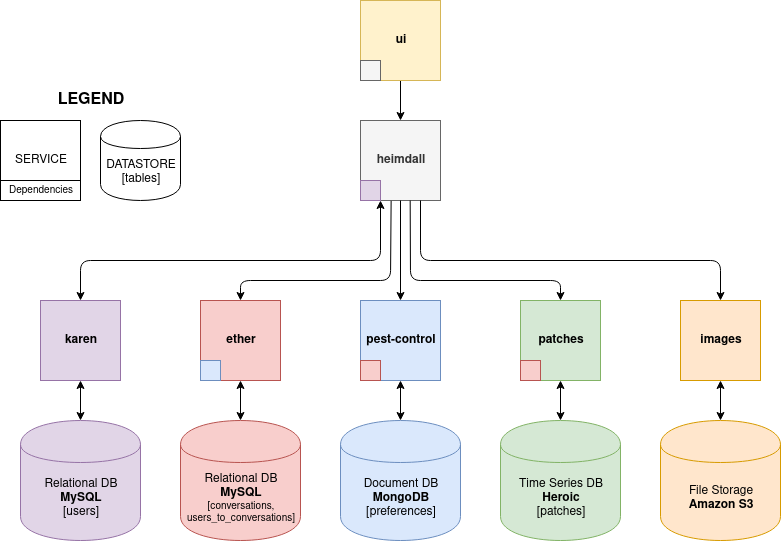

The diagram above was exported from draw.io. Its source (the exported page's mxGraphModel, read from the mxfile embedded in the PNG):
<mxGraphModel dx="1102" dy="599" grid="1" gridSize="10" guides="1" tooltips="1" connect="1" arrows="1" fold="1" page="1" pageScale="1" pageWidth="850" pageHeight="1100" math="0" shadow="0">
  <root>
    <mxCell id="0" />
    <mxCell id="1" parent="0" />
    <mxCell id="VDZL-bLLVMv9N_N5vUV8-1" value="&lt;div&gt;&lt;b&gt;ether&lt;/b&gt;&lt;/div&gt;" style="whiteSpace=wrap;html=1;aspect=fixed;fillColor=#f8cecc;strokeColor=#b85450;" parent="1" vertex="1">
      <mxGeometry x="235" y="380" width="80" height="80" as="geometry" />
    </mxCell>
    <mxCell id="VDZL-bLLVMv9N_N5vUV8-2" value="&lt;div&gt;&lt;b&gt;pest-control&lt;/b&gt;&lt;/div&gt;" style="whiteSpace=wrap;html=1;aspect=fixed;fillColor=#dae8fc;strokeColor=#6c8ebf;" parent="1" vertex="1">
      <mxGeometry x="395" y="380" width="80" height="80" as="geometry" />
    </mxCell>
    <mxCell id="VDZL-bLLVMv9N_N5vUV8-3" value="&lt;div&gt;&lt;b&gt;patches&lt;/b&gt;&lt;/div&gt;" style="whiteSpace=wrap;html=1;aspect=fixed;fillColor=#d5e8d4;strokeColor=#82b366;" parent="1" vertex="1">
      <mxGeometry x="555" y="380" width="80" height="80" as="geometry" />
    </mxCell>
    <mxCell id="r_0m2TxD-65KkGvQyKg3-2" style="edgeStyle=orthogonalEdgeStyle;rounded=0;orthogonalLoop=1;jettySize=auto;html=1;exitX=0.5;exitY=1;exitDx=0;exitDy=0;entryX=0.5;entryY=0;entryDx=0;entryDy=0;" parent="1" source="VDZL-bLLVMv9N_N5vUV8-4" target="VDZL-bLLVMv9N_N5vUV8-20" edge="1">
      <mxGeometry relative="1" as="geometry" />
    </mxCell>
    <mxCell id="VDZL-bLLVMv9N_N5vUV8-4" value="&lt;div&gt;&lt;b&gt;ui&lt;/b&gt;&lt;/div&gt;" style="whiteSpace=wrap;html=1;aspect=fixed;fillColor=#fff2cc;strokeColor=#d6b656;" parent="1" vertex="1">
      <mxGeometry x="395" y="80" width="80" height="80" as="geometry" />
    </mxCell>
    <mxCell id="VDZL-bLLVMv9N_N5vUV8-5" value="&lt;div&gt;&lt;b&gt;karen&lt;/b&gt;&lt;/div&gt;" style="whiteSpace=wrap;html=1;aspect=fixed;fillColor=#e1d5e7;strokeColor=#9673a6;" parent="1" vertex="1">
      <mxGeometry x="75" y="380" width="80" height="80" as="geometry" />
    </mxCell>
    <mxCell id="VDZL-bLLVMv9N_N5vUV8-13" value="&lt;div&gt;Relational DB&lt;br&gt;&lt;/div&gt;&lt;div&gt;&lt;b&gt;MySQL&lt;/b&gt;&lt;br&gt;&lt;/div&gt;&lt;div&gt;[users]&lt;br&gt;&lt;/div&gt;" style="shape=cylinder;whiteSpace=wrap;html=1;boundedLbl=1;backgroundOutline=1;fillColor=#e1d5e7;strokeColor=#9673a6;" parent="1" vertex="1">
      <mxGeometry x="55" y="500" width="120" height="120" as="geometry" />
    </mxCell>
    <mxCell id="VDZL-bLLVMv9N_N5vUV8-14" value="" style="endArrow=classic;startArrow=classic;html=1;entryX=0.5;entryY=1;entryDx=0;entryDy=0;" parent="1" source="VDZL-bLLVMv9N_N5vUV8-13" target="VDZL-bLLVMv9N_N5vUV8-5" edge="1">
      <mxGeometry width="50" height="50" relative="1" as="geometry">
        <mxPoint x="205" y="550" as="sourcePoint" />
        <mxPoint x="205" y="512" as="targetPoint" />
      </mxGeometry>
    </mxCell>
    <mxCell id="VDZL-bLLVMv9N_N5vUV8-16" value="&lt;div&gt;Time Series DB&lt;br&gt;&lt;/div&gt;&lt;div&gt;&lt;b&gt;Heroic&lt;/b&gt;&lt;/div&gt;&lt;div&gt;[patches]&lt;br&gt;&lt;/div&gt;" style="shape=cylinder;whiteSpace=wrap;html=1;boundedLbl=1;backgroundOutline=1;fillColor=#d5e8d4;strokeColor=#82b366;" parent="1" vertex="1">
      <mxGeometry x="535" y="500" width="120" height="120" as="geometry" />
    </mxCell>
    <mxCell id="VDZL-bLLVMv9N_N5vUV8-17" value="" style="endArrow=classic;startArrow=classic;html=1;entryX=0.5;entryY=1;entryDx=0;entryDy=0;exitX=0.5;exitY=0;exitDx=0;exitDy=0;" parent="1" source="VDZL-bLLVMv9N_N5vUV8-16" target="VDZL-bLLVMv9N_N5vUV8-3" edge="1">
      <mxGeometry width="50" height="50" relative="1" as="geometry">
        <mxPoint x="155" y="690" as="sourcePoint" />
        <mxPoint x="205" y="640" as="targetPoint" />
      </mxGeometry>
    </mxCell>
    <mxCell id="VDZL-bLLVMv9N_N5vUV8-18" value="&lt;div&gt;Document DB&lt;br&gt;&lt;/div&gt;&lt;div&gt;&lt;b&gt;MongoDB&lt;/b&gt;&lt;br&gt;&lt;/div&gt;&lt;div&gt;[preferences]&lt;br&gt;&lt;/div&gt;" style="shape=cylinder;whiteSpace=wrap;html=1;boundedLbl=1;backgroundOutline=1;fillColor=#dae8fc;strokeColor=#6c8ebf;" parent="1" vertex="1">
      <mxGeometry x="375" y="500" width="120" height="120" as="geometry" />
    </mxCell>
    <mxCell id="VDZL-bLLVMv9N_N5vUV8-19" value="" style="endArrow=classic;startArrow=classic;html=1;entryX=0.5;entryY=1;entryDx=0;entryDy=0;exitX=0.5;exitY=0;exitDx=0;exitDy=0;" parent="1" source="VDZL-bLLVMv9N_N5vUV8-18" target="VDZL-bLLVMv9N_N5vUV8-2" edge="1">
      <mxGeometry width="50" height="50" relative="1" as="geometry">
        <mxPoint x="445" y="550" as="sourcePoint" />
        <mxPoint x="445" y="510" as="targetPoint" />
      </mxGeometry>
    </mxCell>
    <mxCell id="VDZL-bLLVMv9N_N5vUV8-20" value="&lt;div&gt;&lt;b&gt;heimdall&lt;/b&gt;&lt;/div&gt;" style="whiteSpace=wrap;html=1;aspect=fixed;fillColor=#f5f5f5;strokeColor=#666666;fontColor=#333333;" parent="1" vertex="1">
      <mxGeometry x="395" y="200" width="80" height="80" as="geometry" />
    </mxCell>
    <mxCell id="VDZL-bLLVMv9N_N5vUV8-29" value="&lt;div&gt;Relational DB&lt;br&gt;&lt;/div&gt;&lt;div&gt;&lt;b&gt;MySQL&lt;/b&gt;&lt;br&gt;&lt;/div&gt;&lt;div style=&quot;font-size: 10px&quot;&gt;[conversations, &lt;font style=&quot;font-size: 10px&quot;&gt;users_to_conversations&lt;/font&gt;]&lt;br&gt;&lt;/div&gt;" style="shape=cylinder;whiteSpace=wrap;html=1;boundedLbl=1;backgroundOutline=1;fillColor=#f8cecc;strokeColor=#b85450;" parent="1" vertex="1">
      <mxGeometry x="215" y="500" width="120" height="120" as="geometry" />
    </mxCell>
    <mxCell id="VDZL-bLLVMv9N_N5vUV8-30" value="" style="endArrow=classic;startArrow=classic;html=1;entryX=0.5;entryY=1;entryDx=0;entryDy=0;exitX=0.5;exitY=0;exitDx=0;exitDy=0;" parent="1" source="VDZL-bLLVMv9N_N5vUV8-29" target="VDZL-bLLVMv9N_N5vUV8-1" edge="1">
      <mxGeometry width="50" height="50" relative="1" as="geometry">
        <mxPoint x="55" y="690" as="sourcePoint" />
        <mxPoint x="105" y="640" as="targetPoint" />
      </mxGeometry>
    </mxCell>
    <mxCell id="VDZL-bLLVMv9N_N5vUV8-35" value="" style="whiteSpace=wrap;html=1;aspect=fixed;fillColor=#e1d5e7;strokeColor=#9673a6;" parent="1" vertex="1">
      <mxGeometry x="395" y="260" width="20" height="20" as="geometry" />
    </mxCell>
    <mxCell id="VDZL-bLLVMv9N_N5vUV8-37" value="" style="endArrow=classic;html=1;exitX=0.5;exitY=1;exitDx=0;exitDy=0;" parent="1" source="VDZL-bLLVMv9N_N5vUV8-20" target="VDZL-bLLVMv9N_N5vUV8-2" edge="1">
      <mxGeometry width="50" height="50" relative="1" as="geometry">
        <mxPoint x="425" y="310" as="sourcePoint" />
        <mxPoint x="105" y="700" as="targetPoint" />
      </mxGeometry>
    </mxCell>
    <mxCell id="VDZL-bLLVMv9N_N5vUV8-39" value="" style="endArrow=classic;html=1;entryX=0.5;entryY=0;entryDx=0;entryDy=0;exitX=0.383;exitY=1.004;exitDx=0;exitDy=0;exitPerimeter=0;" parent="1" source="VDZL-bLLVMv9N_N5vUV8-20" target="VDZL-bLLVMv9N_N5vUV8-1" edge="1">
      <mxGeometry width="50" height="50" relative="1" as="geometry">
        <mxPoint x="425" y="320" as="sourcePoint" />
        <mxPoint x="425" y="370" as="targetPoint" />
        <Array as="points">
          <mxPoint x="425" y="360" />
          <mxPoint x="275" y="360" />
        </Array>
      </mxGeometry>
    </mxCell>
    <mxCell id="VDZL-bLLVMv9N_N5vUV8-40" value="" style="endArrow=classic;html=1;exitX=0.25;exitY=1;exitDx=0;exitDy=0;entryX=0.5;entryY=0;entryDx=0;entryDy=0;startArrow=classic;startFill=1;" parent="1" source="VDZL-bLLVMv9N_N5vUV8-20" target="VDZL-bLLVMv9N_N5vUV8-5" edge="1">
      <mxGeometry width="50" height="50" relative="1" as="geometry">
        <mxPoint x="55" y="750" as="sourcePoint" />
        <mxPoint x="105" y="700" as="targetPoint" />
        <Array as="points">
          <mxPoint x="415" y="340" />
          <mxPoint x="115" y="340" />
        </Array>
      </mxGeometry>
    </mxCell>
    <mxCell id="VDZL-bLLVMv9N_N5vUV8-42" value="" style="endArrow=classic;html=1;entryX=0.5;entryY=0;entryDx=0;entryDy=0;exitX=0.621;exitY=1;exitDx=0;exitDy=0;exitPerimeter=0;" parent="1" source="VDZL-bLLVMv9N_N5vUV8-20" target="VDZL-bLLVMv9N_N5vUV8-3" edge="1">
      <mxGeometry width="50" height="50" relative="1" as="geometry">
        <mxPoint x="445" y="290" as="sourcePoint" />
        <mxPoint x="105" y="700" as="targetPoint" />
        <Array as="points">
          <mxPoint x="445" y="360" />
          <mxPoint x="595" y="360" />
        </Array>
      </mxGeometry>
    </mxCell>
    <mxCell id="VDZL-bLLVMv9N_N5vUV8-45" value="SERVICE" style="whiteSpace=wrap;html=1;aspect=fixed;" parent="1" vertex="1">
      <mxGeometry x="35" y="200" width="80" height="80" as="geometry" />
    </mxCell>
    <mxCell id="VDZL-bLLVMv9N_N5vUV8-46" value="Dependencies" style="rounded=0;whiteSpace=wrap;html=1;fontSize=10;" parent="1" vertex="1">
      <mxGeometry x="35" y="260" width="80" height="20" as="geometry" />
    </mxCell>
    <mxCell id="VDZL-bLLVMv9N_N5vUV8-47" value="&lt;div&gt;DATASTORE&lt;br&gt;&lt;/div&gt;&lt;div&gt;[tables]&lt;br&gt;&lt;/div&gt;" style="shape=cylinder;whiteSpace=wrap;html=1;boundedLbl=1;backgroundOutline=1;" parent="1" vertex="1">
      <mxGeometry x="135" y="200" width="80" height="80" as="geometry" />
    </mxCell>
    <mxCell id="VDZL-bLLVMv9N_N5vUV8-48" value="&lt;b style=&quot;font-size: 16px;&quot;&gt;LEGEND&lt;/b&gt;" style="text;html=1;strokeColor=none;fillColor=none;align=center;verticalAlign=middle;whiteSpace=wrap;rounded=0;fontSize=16;" parent="1" vertex="1">
      <mxGeometry x="105" y="170" width="40" height="20" as="geometry" />
    </mxCell>
    <mxCell id="VDZL-bLLVMv9N_N5vUV8-52" value="" style="whiteSpace=wrap;html=1;aspect=fixed;fillColor=#f8cecc;strokeColor=#b85450;" parent="1" vertex="1">
      <mxGeometry x="395" y="440" width="20" height="20" as="geometry" />
    </mxCell>
    <mxCell id="VDZL-bLLVMv9N_N5vUV8-53" value="" style="whiteSpace=wrap;html=1;aspect=fixed;fillColor=#f8cecc;strokeColor=#b85450;" parent="1" vertex="1">
      <mxGeometry x="555" y="440" width="20" height="20" as="geometry" />
    </mxCell>
    <mxCell id="r_0m2TxD-65KkGvQyKg3-3" value="" style="whiteSpace=wrap;html=1;aspect=fixed;fillColor=#f5f5f5;strokeColor=#666666;fontColor=#333333;" parent="1" vertex="1">
      <mxGeometry x="395" y="140" width="20" height="20" as="geometry" />
    </mxCell>
    <mxCell id="r_0m2TxD-65KkGvQyKg3-7" style="edgeStyle=orthogonalEdgeStyle;rounded=0;orthogonalLoop=1;jettySize=auto;html=1;startArrow=classic;startFill=1;" parent="1" source="r_0m2TxD-65KkGvQyKg3-4" target="r_0m2TxD-65KkGvQyKg3-6" edge="1">
      <mxGeometry relative="1" as="geometry" />
    </mxCell>
    <mxCell id="r_0m2TxD-65KkGvQyKg3-4" value="&lt;b&gt;images&lt;/b&gt;" style="whiteSpace=wrap;html=1;aspect=fixed;fillColor=#ffe6cc;strokeColor=#d79b00;" parent="1" vertex="1">
      <mxGeometry x="715" y="380" width="80" height="80" as="geometry" />
    </mxCell>
    <mxCell id="r_0m2TxD-65KkGvQyKg3-5" value="" style="endArrow=classic;html=1;exitX=0.75;exitY=1;exitDx=0;exitDy=0;entryX=0.5;entryY=0;entryDx=0;entryDy=0;" parent="1" source="VDZL-bLLVMv9N_N5vUV8-20" target="r_0m2TxD-65KkGvQyKg3-4" edge="1">
      <mxGeometry width="50" height="50" relative="1" as="geometry">
        <mxPoint x="35" y="750" as="sourcePoint" />
        <mxPoint x="85" y="700" as="targetPoint" />
        <Array as="points">
          <mxPoint x="455" y="340" />
          <mxPoint x="755" y="340" />
        </Array>
      </mxGeometry>
    </mxCell>
    <mxCell id="r_0m2TxD-65KkGvQyKg3-6" value="&lt;div&gt;File Storage&lt;br&gt;&lt;/div&gt;&lt;div&gt;&lt;b&gt;Amazon S3&lt;/b&gt;&lt;/div&gt;" style="shape=cylinder;whiteSpace=wrap;html=1;boundedLbl=1;backgroundOutline=1;fillColor=#ffe6cc;strokeColor=#d79b00;" parent="1" vertex="1">
      <mxGeometry x="695" y="500" width="120" height="120" as="geometry" />
    </mxCell>
    <mxCell id="Mo7WpuOyyGnH2SaHpDbY-1" value="" style="rounded=0;whiteSpace=wrap;html=1;fillColor=#dae8fc;strokeColor=#6c8ebf;" vertex="1" parent="1">
      <mxGeometry x="235" y="440" width="20" height="20" as="geometry" />
    </mxCell>
  </root>
</mxGraphModel>